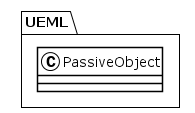

The diagram above was rendered by PlantUML. Its source (embedded in the PNG):
@startuml
!theme plain
package UEML {
class PassiveObject {
}
}
@enduml